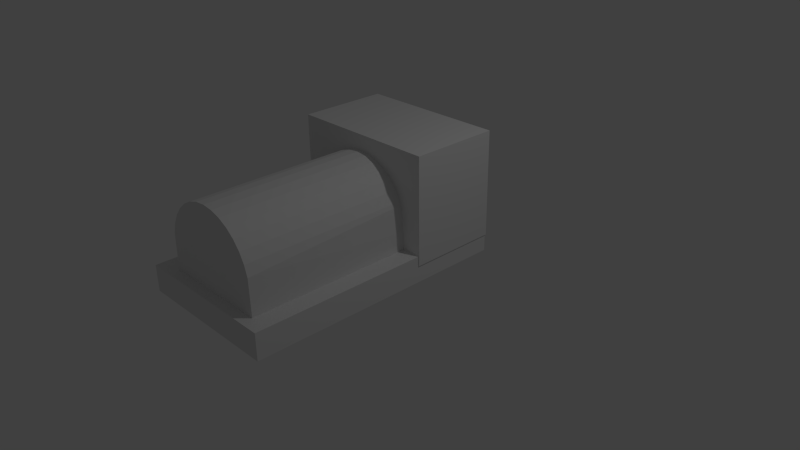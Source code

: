 # Source: M_Engine.blend  (saved by Blender 2.69.0; exported with 4.5.12 LTS)
import bpy
from mathutils import Matrix  # noqa: F401  (used for matrix-valued properties, if any)

bpy.ops.wm.read_factory_settings(use_empty=True)
scene = bpy.context.scene
scene.name = 'Scene'

# ---- collections
col_collection_1 = bpy.data.collections.new('Collection 1'); scene.collection.children.link(col_collection_1)

# ---- materials (node trees are filled in below, after node groups)
mat_material = bpy.data.materials.new('Material')
mat_material.alpha_threshold = 0.0
mat_material.use_transparent_shadow = False
mat_material.roughness = 0.5
mat_material.line_color = (0.0, 0.0, 0.0, 1.0)

# ---- material node trees

# ---- world
world_world = bpy.data.worlds.new('World'); scene.world = world_world
world_world.color = (0.05088, 0.05088, 0.05088)
world_world.use_sun_shadow = False
world_world.sun_shadow_jitter_overblur = 0.0
world_world.cycles.sampling_method = 'MANUAL'
world_world.cycles.sample_map_resolution = 256

# ---- cameras
cam_camera = bpy.data.cameras.new('Camera')
cam_camera.clip_end = 100.0
cam_camera.lens = 35.0
cam_camera.sensor_width = 32.0
cam_camera.sensor_height = 18.0
cam_camera.ortho_scale = 7.314
cam_camera.dof.focus_distance = 0.0
cam_camera.dof.aperture_fstop = 128.0

# ---- lights
light_lamp = bpy.data.lights.new('Lamp', 'POINT')
light_lamp.transmission_factor = 0.0
light_lamp.cutoff_distance = 30.0
light_lamp.energy = 100.0
light_lamp.shadow_buffer_clip_start = 1.001
light_lamp.shadow_soft_size = 0.1
light_lamp.shadow_maximum_resolution = 0.006
light_lamp.use_absolute_resolution = True
light_lamp.cycles.use_multiple_importance_sampling = False

# ---- meshes
me_cube = bpy.data.meshes.new('Cube')
me_cube.from_pydata([(1.0, 1.0, -0.8129), (1.0, -2.499, -0.8129), (-1.0, -2.499, -0.8129), (-1.0, 1.0, -0.8129), (-1.0, 1.0, -0.4665), (1.0, 1.0, -0.4665), (1.0, -2.499, -0.4665), (-1.0, -2.499, -0.4665), (-0.7093, -2.357, -0.4639), (-0.7093, 0.784, -0.4639), (-0.4832, -2.357, -0.4639), (-0.4832, 0.784, -0.4639), (0.7504, -2.357, -0.4639), (0.7504, 0.784, -0.4639), (0.1634, 0.784, 0.5891), (0.02056, 0.784, 0.6032), (0.02056, -2.357, 0.6032), (0.1634, -2.357, 0.5891), (-0.1223, 0.784, 0.5891), (-0.1223, -2.357, 0.5891), (0.3007, 0.784, 0.5474), (0.3007, -2.357, 0.5474), (-0.2596, 0.784, 0.5474), (-0.2596, -2.357, 0.5474), (0.4273, 0.784, 0.4798), (0.4273, -2.357, 0.4798), (-0.3862, 0.784, 0.4798), (-0.3862, -2.357, 0.4798), (0.5382, 0.784, 0.3888), (0.5382, -2.357, 0.3888), (-0.4971, 0.784, 0.3888), (-0.4971, -2.357, 0.3888), (0.6292, -2.357, 0.2778), (0.6292, 0.784, 0.2778), (-0.5881, 0.784, 0.2778), (-0.5881, -2.357, 0.2778), (0.6969, 0.784, 0.1513), (0.6969, -2.357, 0.1513), (-0.6558, 0.784, 0.1513), (-0.6558, -2.357, 0.1513), (0.7385, -2.357, 0.01393), (0.7385, 0.784, -0.3436), (-0.6974, 0.784, 0.01393), (-0.6974, -2.357, 0.01393), (-0.9875, -0.1736, -0.5884), (-0.9875, 1.006, -0.5884), (1.013, 1.006, -0.5884), (1.013, -0.1736, -0.5884), (-0.9875, -0.1736, 0.8058), (-0.9875, 1.006, 0.8058), (1.013, 1.006, 0.8058), (1.013, -0.1736, 0.8058)], [], [(0, 1, 2, 3), (5, 9, 11, 13), (12, 6, 5, 13), (10, 8, 6, 12), (8, 7, 6), (5, 4, 9), (4, 7, 8, 9), (1, 0, 5, 6), (6, 7, 2, 1), (2, 7, 4, 3), (0, 3, 4, 5), (16, 17, 14, 15), (17, 21, 20, 14), (21, 25, 24, 20), (25, 29, 28, 24), (28, 29, 32, 33), (32, 37, 36, 33), (36, 37, 40, 41), (41, 40, 12, 13), (8, 43, 42, 9), (43, 39, 38, 42), (38, 39, 35, 34), (35, 31, 30, 34), (31, 27, 26, 30), (27, 23, 22, 26), (17, 16, 19), (17, 19, 23), (17, 23, 21), (23, 27, 21), (27, 25, 21), (27, 31, 25), (31, 29, 25), (31, 35, 29), (35, 32, 29), (35, 39, 32), (39, 37, 32), (39, 43, 37), (43, 40, 37), (10, 40, 43, 8), (12, 40, 10), (15, 18, 19, 16), (23, 19, 18, 22), (15, 14, 18), (14, 22, 18), (14, 20, 22), (20, 26, 22), (20, 24, 26), (24, 30, 26), (24, 28, 30), (28, 34, 30), (28, 33, 34), (33, 38, 34), (33, 36, 38), (36, 42, 38), (36, 41, 42), (42, 41, 11, 9), (11, 41, 13), (48, 49, 45, 44), (49, 50, 46, 45), (50, 51, 47, 46), (51, 48, 44, 47), (44, 45, 46, 47), (51, 50, 49, 48)])
_uv = me_cube.uv_layers.new(name='UVMap')
_uv.uv.foreach_set('vector', [1.562e-08, 8.592e-08, 0.4585, 0.0, 0.4585, 0.2621, 0.0, 0.2621, 3.124e-08, 0.5242, 0.02831, 0.3002, 0.02831, 0.3298, 0.02831, 0.4915, 0.4399, 0.4915, 0.4585, 0.5242, 3.124e-08, 0.5242, 0.02831, 0.4915, 0.4399, 0.3298, 0.4399, 0.3002, 0.4585, 0.5242, 0.4399, 0.4915, 0.4399, 0.3002, 0.4585, 0.2621, 0.4585, 0.5242, 3.124e-08, 0.5242, 0.0, 0.2621, 0.02831, 0.3002, 0.0, 0.2621, 0.4585, 0.2621, 0.4399, 0.3002, 0.02831, 0.3002, 0.9552, 0.2621, 0.9552, 0.7206, 0.9102, 0.7206, 0.9102, 0.2621, 0.03636, 0.969, 0.03636, 0.7069, 0.08176, 0.7069, 0.08176, 0.969, 0.9552, 0.2621, 1.0, 0.2621, 1.0, 0.7206, 0.9552, 0.7206, 0.7556, 0.6737, 0.7556, 0.9358, 0.7102, 0.9358, 0.7102, 0.6737, 0.5263, 2.721e-05, 0.5451, 2.543e-05, 0.5451, 0.4116, 0.5263, 0.4116, 0.5451, 2.543e-05, 0.5631, 2.018e-05, 0.5631, 0.4116, 0.5451, 0.4116, 0.5631, 2.018e-05, 0.5796, 1.156e-05, 0.5796, 0.4116, 0.5631, 0.4116, 0.5796, 1.156e-05, 0.5942, 3.124e-08, 0.5942, 0.4116, 0.5796, 0.4116, 0.7556, 0.2621, 0.7556, 0.6737, 0.7397, 0.6737, 0.7397, 0.2621, 0.7397, 0.6737, 0.7221, 0.6737, 0.7221, 0.2621, 0.7397, 0.2621, 0.7221, 0.2621, 0.7221, 0.6737, 0.7035, 0.6737, 0.6571, 0.2621, 0.6571, 0.2621, 0.7035, 0.6737, 0.6412, 0.6737, 0.6412, 0.2621, 0.6737, 0.7069, 0.6737, 0.7689, 0.2621, 0.7689, 0.2621, 0.7069, 0.6737, 0.7689, 0.6737, 0.7876, 0.2621, 0.7876, 0.2621, 0.7689, 0.2621, 0.7876, 0.6737, 0.7876, 0.6737, 0.8054, 0.2621, 0.8054, 0.6737, 0.8054, 0.6737, 0.8216, 0.2621, 0.8216, 0.2621, 0.8054, 0.4585, 0.0, 0.4731, 1.153e-05, 0.4731, 0.4116, 0.4585, 0.4116, 0.4731, 1.153e-05, 0.4896, 2.015e-05, 0.4896, 0.4116, 0.4731, 0.4116, 0.6093, 0.1568, 0.6008, 0.14, 0.5957, 0.1219, 0.6093, 0.1568, 0.5957, 0.1219, 0.5942, 0.1032, 0.6093, 0.1568, 0.5942, 0.1032, 0.6209, 0.1715, 0.5942, 0.1032, 0.5964, 0.08448, 0.6209, 0.1715, 0.5964, 0.08448, 0.6352, 0.1838, 0.6209, 0.1715, 0.5964, 0.08448, 0.6022, 0.0666, 0.6352, 0.1838, 0.6022, 0.0666, 0.6516, 0.1929, 0.6352, 0.1838, 0.6022, 0.0666, 0.6114, 0.05019, 0.6516, 0.1929, 0.6114, 0.05019, 0.6695, 0.1988, 0.6516, 0.1929, 0.6114, 0.05019, 0.6236, 0.0359, 0.6695, 0.1988, 0.6236, 0.0359, 0.6882, 0.201, 0.6695, 0.1988, 0.6236, 0.0359, 0.6384, 0.02426, 0.6882, 0.201, 0.6384, 0.02426, 0.7069, 0.1995, 0.6882, 0.201, 0.7069, 0.0276, 0.7069, 0.1995, 0.6384, 0.02426, 0.6961, 0.0, 0.7658, 0.1781, 0.7069, 0.1995, 0.7069, 0.0276, 0.5263, 0.4116, 0.5076, 0.4116, 0.5076, 2.546e-05, 0.5263, 2.721e-05, 0.4896, 2.015e-05, 0.5076, 2.546e-05, 0.5076, 0.4116, 0.4896, 0.4116, 0.7658, 0.1053, 0.7677, 0.08662, 0.7677, 0.1241, 0.7677, 0.08662, 0.7731, 0.142, 0.7677, 0.1241, 0.7677, 0.08662, 0.7731, 0.06862, 0.7731, 0.142, 0.7731, 0.06862, 0.782, 0.1586, 0.7731, 0.142, 0.7731, 0.06862, 0.782, 0.05204, 0.782, 0.1586, 0.782, 0.05204, 0.7939, 0.1732, 0.782, 0.1586, 0.782, 0.05204, 0.7939, 0.0375, 0.7939, 0.1732, 0.7939, 0.0375, 0.8085, 0.1851, 0.7939, 0.1732, 0.7939, 0.0375, 0.8085, 0.02557, 0.8085, 0.1851, 0.8085, 0.02557, 0.825, 0.194, 0.8085, 0.1851, 0.8085, 0.02557, 0.825, 0.01671, 0.825, 0.194, 0.825, 0.01671, 0.843, 0.1994, 0.825, 0.194, 0.825, 0.01671, 0.8899, 0.01125, 0.843, 0.1994, 0.843, 0.1994, 0.8899, 0.01125, 0.9057, 0.1713, 0.9057, 0.201, 0.9057, 0.1713, 0.8899, 0.01125, 0.9057, 0.009693, 0.2621, 0.7069, 0.2621, 0.8614, 0.08176, 0.8614, 0.08176, 0.7069, 0.4585, 0.6737, 0.4585, 0.4116, 0.6412, 0.4116, 0.6412, 0.6737, 0.4166, 0.7053, 0.2621, 0.7054, 0.2621, 0.5242, 0.4166, 0.5242, 0.2621, 0.7069, 0.0, 0.7069, 0.0, 0.5242, 0.2621, 0.5242, 0.9102, 0.5242, 0.7556, 0.5242, 0.7556, 0.2621, 0.9102, 0.2621, 0.9102, 0.7863, 0.7556, 0.7863, 0.7556, 0.5242, 0.9102, 0.5242])
me_cube.materials.append(mat_material)
me_cube.use_remesh_preserve_volume = False
me_cube.use_remesh_preserve_attributes = False
me_cube.use_mirror_vertex_groups = False
me_cube.update()

# ---- objects
ob_cube = bpy.data.objects.new('Cube', me_cube)
ob_lamp = bpy.data.objects.new('Lamp', light_lamp)
ob_camera = bpy.data.objects.new('Camera', cam_camera)

# ---- transforms, parenting, visibility, modifiers, constraints
ob_cube.location = (0.0, 0.0, 0.8809)
ob_cube.lock_rotations_4d = False
ob_cube.empty_display_type = 'ARROWS'
ob_cube.lineart.crease_threshold = 0.0
ob_lamp.location = (4.076, 1.005, 5.904)
ob_lamp.rotation_euler = (0.6503, 0.05522, 1.866)
ob_lamp.lock_rotations_4d = False
ob_lamp.empty_display_type = 'ARROWS'
ob_lamp.color = (0.0, 0.0, 0.0, 0.0)
ob_lamp.lineart.crease_threshold = 0.0
ob_camera.location = (7.481, -6.508, 5.344)
ob_camera.rotation_euler = (1.109, 0.01082, 0.8149)
ob_camera.lock_rotations_4d = False
ob_camera.empty_display_type = 'ARROWS'
ob_camera.color = (0.0, 0.0, 0.0, 0.0)
ob_camera.display_type = 'WIRE'
ob_camera.lineart.crease_threshold = 0.0

# ---- collection membership
col_collection_1.objects.link(ob_cube)
col_collection_1.objects.link(ob_lamp)
col_collection_1.objects.link(ob_camera)

# ---- scene / render settings (as saved in the file)
scene.camera = ob_camera
scene.frame_start = 1; scene.frame_end = 250; scene.frame_set(1)
scene.render.engine = 'BLENDER_EEVEE_NEXT'
scene.render.image_settings.compression = 90
scene.render.resolution_percentage = 50
scene.render.dither_intensity = 0.0
scene.cycles.use_denoising = False
scene.cycles.samples = 10
scene.cycles.sampling_pattern = 'TABULATED_SOBOL'
scene.cycles.light_sampling_threshold = 0.0
scene.cycles.use_adaptive_sampling = False
scene.cycles.use_light_tree = False
scene.cycles.blur_glossy = 0.0
scene.cycles.volume_bounces = 1
scene.cycles.pixel_filter_type = 'GAUSSIAN'
scene.cycles.sample_clamp_indirect = 0.0
scene.view_settings.view_transform = 'Standard'
bpy.context.view_layer.update()
